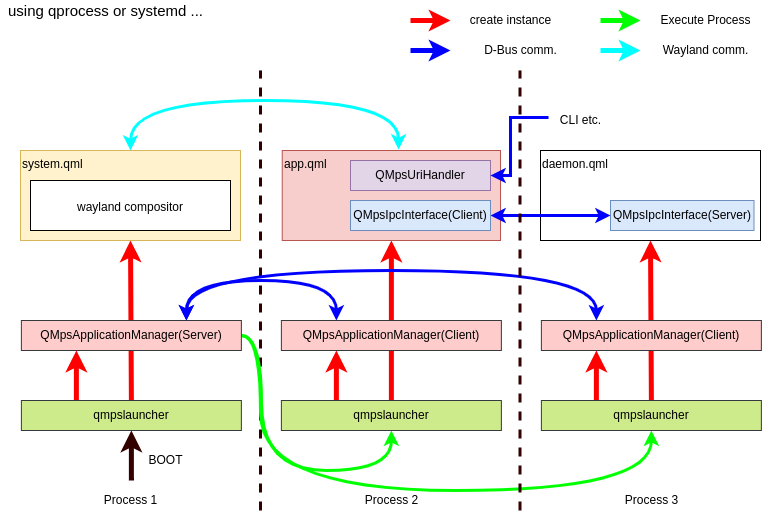

The diagram above was exported from draw.io. Its source (the exported page's mxGraphModel, read from the mxfile embedded in the PNG):
<mxGraphModel dx="1421" dy="904" grid="1" gridSize="10" guides="1" tooltips="1" connect="1" arrows="1" fold="1" page="1" pageScale="1" pageWidth="827" pageHeight="1169" math="0" shadow="0">
  <root>
    <mxCell id="0" />
    <mxCell id="1" parent="0" />
    <mxCell id="W1JjpeTyopUkcIqK6Z8f-99" value="" style="endArrow=none;dashed=1;html=1;rounded=0;fontSize=12;strokeColor=#330000;strokeWidth=3;fontStyle=1" edge="1" parent="1">
      <mxGeometry width="50" height="50" relative="1" as="geometry">
        <mxPoint x="260" y="530" as="sourcePoint" />
        <mxPoint x="260" y="90" as="targetPoint" />
      </mxGeometry>
    </mxCell>
    <mxCell id="W1JjpeTyopUkcIqK6Z8f-8" value="app.qml" style="rounded=0;whiteSpace=wrap;html=1;verticalAlign=top;align=left;fillColor=#f8cecc;strokeColor=#b85450;" vertex="1" parent="1">
      <mxGeometry x="281.75" y="170" width="218.25" height="90" as="geometry" />
    </mxCell>
    <mxCell id="W1JjpeTyopUkcIqK6Z8f-88" style="edgeStyle=orthogonalEdgeStyle;curved=1;rounded=0;orthogonalLoop=1;jettySize=auto;html=1;entryX=0.533;entryY=-0.011;entryDx=0;entryDy=0;entryPerimeter=0;fontSize=12;startArrow=classic;startFill=1;endArrow=classic;endFill=1;strokeColor=#00FFFF;strokeWidth=3;exitX=0.5;exitY=0;exitDx=0;exitDy=0;" edge="1" parent="1" source="W1JjpeTyopUkcIqK6Z8f-4" target="W1JjpeTyopUkcIqK6Z8f-8">
      <mxGeometry relative="1" as="geometry">
        <Array as="points">
          <mxPoint x="130" y="120" />
          <mxPoint x="398" y="120" />
        </Array>
      </mxGeometry>
    </mxCell>
    <mxCell id="W1JjpeTyopUkcIqK6Z8f-4" value="system.qml" style="rounded=0;whiteSpace=wrap;html=1;verticalAlign=top;align=left;fillColor=#fff2cc;strokeColor=#d6b656;" vertex="1" parent="1">
      <mxGeometry x="20" y="170" width="220" height="90" as="geometry" />
    </mxCell>
    <mxCell id="W1JjpeTyopUkcIqK6Z8f-3" value="daemon.qml" style="rounded=0;whiteSpace=wrap;html=1;verticalAlign=top;align=left;" vertex="1" parent="1">
      <mxGeometry x="540" y="170" width="220" height="90" as="geometry" />
    </mxCell>
    <mxCell id="W1JjpeTyopUkcIqK6Z8f-5" value="QMpsIpcInterface(Server)" style="rounded=0;whiteSpace=wrap;html=1;fillColor=#dae8fc;strokeColor=#6c8ebf;" vertex="1" parent="1">
      <mxGeometry x="610" y="220" width="143.5" height="30" as="geometry" />
    </mxCell>
    <mxCell id="W1JjpeTyopUkcIqK6Z8f-6" value="QMpsUriHandler" style="rounded=0;whiteSpace=wrap;html=1;fillColor=#e1d5e7;strokeColor=#9673a6;" vertex="1" parent="1">
      <mxGeometry x="350" y="180" width="140" height="30" as="geometry" />
    </mxCell>
    <mxCell id="W1JjpeTyopUkcIqK6Z8f-58" style="edgeStyle=orthogonalEdgeStyle;rounded=0;orthogonalLoop=1;jettySize=auto;html=1;fontSize=12;startArrow=classic;startFill=1;endArrow=classic;endFill=1;strokeColor=#0000FF;strokeWidth=3;" edge="1" parent="1" source="W1JjpeTyopUkcIqK6Z8f-9" target="W1JjpeTyopUkcIqK6Z8f-5">
      <mxGeometry relative="1" as="geometry" />
    </mxCell>
    <mxCell id="W1JjpeTyopUkcIqK6Z8f-9" value="QMpsIpcInterface(Client)" style="rounded=0;whiteSpace=wrap;html=1;fillColor=#dae8fc;strokeColor=#6c8ebf;" vertex="1" parent="1">
      <mxGeometry x="350" y="220" width="140" height="30" as="geometry" />
    </mxCell>
    <mxCell id="W1JjpeTyopUkcIqK6Z8f-25" value="" style="endArrow=classic;html=1;rounded=0;strokeColor=#FF0000;strokeWidth=5;" edge="1" parent="1">
      <mxGeometry width="50" height="50" relative="1" as="geometry">
        <mxPoint x="410" y="40" as="sourcePoint" />
        <mxPoint x="450" y="40" as="targetPoint" />
      </mxGeometry>
    </mxCell>
    <mxCell id="W1JjpeTyopUkcIqK6Z8f-26" value="" style="endArrow=classic;html=1;rounded=0;strokeColor=#0000FF;strokeWidth=5;" edge="1" parent="1">
      <mxGeometry width="50" height="50" relative="1" as="geometry">
        <mxPoint x="410" y="70" as="sourcePoint" />
        <mxPoint x="450" y="70" as="targetPoint" />
      </mxGeometry>
    </mxCell>
    <mxCell id="W1JjpeTyopUkcIqK6Z8f-28" value="create instance" style="text;html=1;align=center;verticalAlign=middle;resizable=0;points=[];autosize=1;strokeColor=none;fillColor=none;" vertex="1" parent="1">
      <mxGeometry x="460" y="30" width="100" height="20" as="geometry" />
    </mxCell>
    <mxCell id="W1JjpeTyopUkcIqK6Z8f-29" value="D-Bus comm." style="text;html=1;align=center;verticalAlign=middle;resizable=0;points=[];autosize=1;strokeColor=none;fillColor=none;" vertex="1" parent="1">
      <mxGeometry x="475" y="60" width="90" height="20" as="geometry" />
    </mxCell>
    <mxCell id="W1JjpeTyopUkcIqK6Z8f-39" value="using qprocess or systemd ..." style="text;html=1;align=center;verticalAlign=middle;resizable=0;points=[];autosize=1;strokeColor=none;fillColor=none;fontSize=15;" vertex="1" parent="1">
      <mxGeometry y="20" width="210" height="20" as="geometry" />
    </mxCell>
    <mxCell id="W1JjpeTyopUkcIqK6Z8f-40" value="&lt;font style=&quot;font-size: 12px;&quot;&gt;wayland compositor&lt;/font&gt;" style="rounded=0;whiteSpace=wrap;html=1;fontSize=15;" vertex="1" parent="1">
      <mxGeometry x="30" y="200" width="200" height="50" as="geometry" />
    </mxCell>
    <mxCell id="W1JjpeTyopUkcIqK6Z8f-54" style="rounded=0;orthogonalLoop=1;jettySize=auto;html=1;entryX=0.5;entryY=1;entryDx=0;entryDy=0;fontSize=12;startArrow=none;startFill=0;endArrow=classic;endFill=1;strokeColor=#FF0000;strokeWidth=5;exitX=0.5;exitY=0;exitDx=0;exitDy=0;" edge="1" parent="1" source="W1JjpeTyopUkcIqK6Z8f-46" target="W1JjpeTyopUkcIqK6Z8f-4">
      <mxGeometry relative="1" as="geometry" />
    </mxCell>
    <mxCell id="W1JjpeTyopUkcIqK6Z8f-97" style="edgeStyle=orthogonalEdgeStyle;curved=1;rounded=0;orthogonalLoop=1;jettySize=auto;html=1;entryX=0.5;entryY=1;entryDx=0;entryDy=0;fontSize=12;startArrow=none;startFill=0;endArrow=classic;endFill=1;strokeColor=#00FF00;strokeWidth=3;" edge="1" parent="1" source="W1JjpeTyopUkcIqK6Z8f-44" target="W1JjpeTyopUkcIqK6Z8f-49">
      <mxGeometry relative="1" as="geometry">
        <Array as="points">
          <mxPoint x="261" y="355" />
          <mxPoint x="261" y="490" />
          <mxPoint x="391" y="490" />
        </Array>
      </mxGeometry>
    </mxCell>
    <mxCell id="W1JjpeTyopUkcIqK6Z8f-98" style="edgeStyle=orthogonalEdgeStyle;curved=1;rounded=0;orthogonalLoop=1;jettySize=auto;html=1;entryX=0.5;entryY=1;entryDx=0;entryDy=0;fontSize=12;startArrow=none;startFill=0;endArrow=classic;endFill=1;strokeColor=#00FF00;strokeWidth=3;" edge="1" parent="1" source="W1JjpeTyopUkcIqK6Z8f-44" target="W1JjpeTyopUkcIqK6Z8f-52">
      <mxGeometry relative="1" as="geometry">
        <Array as="points">
          <mxPoint x="260" y="355" />
          <mxPoint x="260" y="510" />
          <mxPoint x="651" y="510" />
        </Array>
      </mxGeometry>
    </mxCell>
    <mxCell id="W1JjpeTyopUkcIqK6Z8f-44" value="QMpsApplicationManager(Server)" style="rounded=0;whiteSpace=wrap;html=1;fillColor=#ffcccc;strokeColor=#36393d;" vertex="1" parent="1">
      <mxGeometry x="20.88" y="340" width="220" height="30" as="geometry" />
    </mxCell>
    <mxCell id="W1JjpeTyopUkcIqK6Z8f-45" style="rounded=0;orthogonalLoop=1;jettySize=auto;html=1;entryX=0.25;entryY=1;entryDx=0;entryDy=0;startArrow=none;startFill=0;strokeWidth=5;fillColor=#e51400;strokeColor=#FF0000;exitX=0.25;exitY=0;exitDx=0;exitDy=0;" edge="1" parent="1" source="W1JjpeTyopUkcIqK6Z8f-46" target="W1JjpeTyopUkcIqK6Z8f-44">
      <mxGeometry relative="1" as="geometry" />
    </mxCell>
    <mxCell id="W1JjpeTyopUkcIqK6Z8f-90" style="edgeStyle=orthogonalEdgeStyle;curved=1;rounded=0;orthogonalLoop=1;jettySize=auto;html=1;fontSize=12;startArrow=classic;startFill=1;endArrow=none;endFill=0;strokeColor=#330000;strokeWidth=5;" edge="1" parent="1" source="W1JjpeTyopUkcIqK6Z8f-46">
      <mxGeometry relative="1" as="geometry">
        <mxPoint x="130.88" y="500" as="targetPoint" />
      </mxGeometry>
    </mxCell>
    <mxCell id="W1JjpeTyopUkcIqK6Z8f-46" value="qmpslauncher" style="rounded=0;whiteSpace=wrap;html=1;fillColor=#cdeb8b;strokeColor=#36393d;" vertex="1" parent="1">
      <mxGeometry x="20.88" y="420" width="220" height="30" as="geometry" />
    </mxCell>
    <mxCell id="W1JjpeTyopUkcIqK6Z8f-60" style="rounded=0;orthogonalLoop=1;jettySize=auto;html=1;entryX=0.5;entryY=1;entryDx=0;entryDy=0;fontSize=12;startArrow=none;startFill=0;endArrow=classic;endFill=1;strokeColor=#FF0000;strokeWidth=5;exitX=0.5;exitY=0;exitDx=0;exitDy=0;" edge="1" parent="1" source="W1JjpeTyopUkcIqK6Z8f-49" target="W1JjpeTyopUkcIqK6Z8f-8">
      <mxGeometry relative="1" as="geometry" />
    </mxCell>
    <mxCell id="W1JjpeTyopUkcIqK6Z8f-78" style="rounded=0;orthogonalLoop=1;jettySize=auto;html=1;entryX=0.25;entryY=1;entryDx=0;entryDy=0;fontSize=12;startArrow=none;startFill=0;endArrow=classic;endFill=1;strokeColor=#FF0000;strokeWidth=5;exitX=0.25;exitY=0;exitDx=0;exitDy=0;" edge="1" parent="1" source="W1JjpeTyopUkcIqK6Z8f-49" target="W1JjpeTyopUkcIqK6Z8f-72">
      <mxGeometry relative="1" as="geometry" />
    </mxCell>
    <mxCell id="W1JjpeTyopUkcIqK6Z8f-49" value="qmpslauncher" style="rounded=0;whiteSpace=wrap;html=1;fillColor=#cdeb8b;strokeColor=#36393d;" vertex="1" parent="1">
      <mxGeometry x="280.88" y="420" width="220" height="30" as="geometry" />
    </mxCell>
    <mxCell id="W1JjpeTyopUkcIqK6Z8f-63" style="rounded=0;orthogonalLoop=1;jettySize=auto;html=1;entryX=0.5;entryY=1;entryDx=0;entryDy=0;fontSize=12;startArrow=none;startFill=0;endArrow=classic;endFill=1;strokeColor=#FF0000;strokeWidth=5;exitX=0.5;exitY=0;exitDx=0;exitDy=0;" edge="1" parent="1" source="W1JjpeTyopUkcIqK6Z8f-52" target="W1JjpeTyopUkcIqK6Z8f-3">
      <mxGeometry relative="1" as="geometry" />
    </mxCell>
    <mxCell id="W1JjpeTyopUkcIqK6Z8f-77" style="rounded=0;orthogonalLoop=1;jettySize=auto;html=1;exitX=0.25;exitY=0;exitDx=0;exitDy=0;entryX=0.25;entryY=1;entryDx=0;entryDy=0;fontSize=12;startArrow=none;startFill=0;endArrow=classic;endFill=1;strokeColor=#FF0000;strokeWidth=5;" edge="1" parent="1" source="W1JjpeTyopUkcIqK6Z8f-52" target="W1JjpeTyopUkcIqK6Z8f-73">
      <mxGeometry relative="1" as="geometry" />
    </mxCell>
    <mxCell id="W1JjpeTyopUkcIqK6Z8f-52" value="qmpslauncher" style="rounded=0;whiteSpace=wrap;html=1;fillColor=#cdeb8b;strokeColor=#36393d;" vertex="1" parent="1">
      <mxGeometry x="540.88" y="420" width="220" height="30" as="geometry" />
    </mxCell>
    <mxCell id="W1JjpeTyopUkcIqK6Z8f-66" value="" style="endArrow=classic;html=1;rounded=0;strokeColor=#00FF00;strokeWidth=5;" edge="1" parent="1">
      <mxGeometry width="50" height="50" relative="1" as="geometry">
        <mxPoint x="600" y="40" as="sourcePoint" />
        <mxPoint x="640" y="40" as="targetPoint" />
      </mxGeometry>
    </mxCell>
    <mxCell id="W1JjpeTyopUkcIqK6Z8f-67" value="" style="endArrow=classic;html=1;rounded=0;strokeColor=#00FFFF;strokeWidth=5;" edge="1" parent="1">
      <mxGeometry width="50" height="50" relative="1" as="geometry">
        <mxPoint x="600" y="70" as="sourcePoint" />
        <mxPoint x="640" y="70" as="targetPoint" />
      </mxGeometry>
    </mxCell>
    <mxCell id="W1JjpeTyopUkcIqK6Z8f-68" value="Wayland comm." style="text;html=1;align=center;verticalAlign=middle;resizable=0;points=[];autosize=1;strokeColor=none;fillColor=none;fontSize=12;" vertex="1" parent="1">
      <mxGeometry x="655" y="60" width="100" height="20" as="geometry" />
    </mxCell>
    <mxCell id="W1JjpeTyopUkcIqK6Z8f-69" value="Execute Process" style="text;html=1;align=center;verticalAlign=middle;resizable=0;points=[];autosize=1;strokeColor=none;fillColor=none;fontSize=12;" vertex="1" parent="1">
      <mxGeometry x="650" y="30" width="110" height="20" as="geometry" />
    </mxCell>
    <mxCell id="W1JjpeTyopUkcIqK6Z8f-72" value="QMpsApplicationManager(Client)" style="rounded=0;whiteSpace=wrap;html=1;fillColor=#ffcccc;strokeColor=#36393d;" vertex="1" parent="1">
      <mxGeometry x="280.88" y="340" width="220" height="30" as="geometry" />
    </mxCell>
    <mxCell id="W1JjpeTyopUkcIqK6Z8f-73" value="QMpsApplicationManager(Client)" style="rounded=0;whiteSpace=wrap;html=1;fillColor=#ffcccc;strokeColor=#36393d;" vertex="1" parent="1">
      <mxGeometry x="540.88" y="340" width="220" height="30" as="geometry" />
    </mxCell>
    <mxCell id="W1JjpeTyopUkcIqK6Z8f-80" value="CLI etc." style="text;html=1;align=center;verticalAlign=middle;resizable=0;points=[];autosize=1;strokeColor=none;fillColor=none;fontSize=12;" vertex="1" parent="1">
      <mxGeometry x="550" y="130" width="60" height="20" as="geometry" />
    </mxCell>
    <mxCell id="W1JjpeTyopUkcIqK6Z8f-82" value="" style="endArrow=classic;startArrow=classic;html=1;rounded=0;fontSize=12;strokeColor=#0000FF;strokeWidth=3;exitX=0.75;exitY=0;exitDx=0;exitDy=0;edgeStyle=orthogonalEdgeStyle;curved=1;entryX=0.25;entryY=0;entryDx=0;entryDy=0;" edge="1" parent="1" source="W1JjpeTyopUkcIqK6Z8f-44" target="W1JjpeTyopUkcIqK6Z8f-72">
      <mxGeometry width="50" height="50" relative="1" as="geometry">
        <mxPoint x="390.88" y="360" as="sourcePoint" />
        <mxPoint x="440.88" y="310" as="targetPoint" />
        <Array as="points">
          <mxPoint x="185.88" y="300" />
          <mxPoint x="335.88" y="300" />
        </Array>
      </mxGeometry>
    </mxCell>
    <mxCell id="W1JjpeTyopUkcIqK6Z8f-83" value="" style="endArrow=classic;startArrow=classic;html=1;rounded=0;fontSize=12;strokeColor=#0000FF;strokeWidth=3;curved=1;exitX=0.75;exitY=0;exitDx=0;exitDy=0;entryX=0.25;entryY=0;entryDx=0;entryDy=0;edgeStyle=orthogonalEdgeStyle;" edge="1" parent="1" source="W1JjpeTyopUkcIqK6Z8f-44" target="W1JjpeTyopUkcIqK6Z8f-73">
      <mxGeometry width="50" height="50" relative="1" as="geometry">
        <mxPoint x="390.88" y="360" as="sourcePoint" />
        <mxPoint x="440.88" y="310" as="targetPoint" />
        <Array as="points">
          <mxPoint x="185.88" y="290" />
          <mxPoint x="595.88" y="290" />
        </Array>
      </mxGeometry>
    </mxCell>
    <mxCell id="W1JjpeTyopUkcIqK6Z8f-92" value="BOOT" style="text;html=1;align=center;verticalAlign=middle;resizable=0;points=[];autosize=1;strokeColor=none;fillColor=none;fontSize=12;" vertex="1" parent="1">
      <mxGeometry x="140" y="470" width="50" height="20" as="geometry" />
    </mxCell>
    <mxCell id="W1JjpeTyopUkcIqK6Z8f-93" value="" style="endArrow=classic;html=1;rounded=0;fontSize=12;strokeColor=#0000FF;strokeWidth=3;entryX=1;entryY=0.5;entryDx=0;entryDy=0;exitX=-0.033;exitY=0.35;exitDx=0;exitDy=0;exitPerimeter=0;edgeStyle=orthogonalEdgeStyle;" edge="1" parent="1" source="W1JjpeTyopUkcIqK6Z8f-80" target="W1JjpeTyopUkcIqK6Z8f-6">
      <mxGeometry width="50" height="50" relative="1" as="geometry">
        <mxPoint x="390" y="380" as="sourcePoint" />
        <mxPoint x="440" y="330" as="targetPoint" />
        <Array as="points">
          <mxPoint x="510" y="137" />
          <mxPoint x="510" y="195" />
        </Array>
      </mxGeometry>
    </mxCell>
    <mxCell id="W1JjpeTyopUkcIqK6Z8f-101" value="" style="endArrow=none;dashed=1;html=1;rounded=0;fontSize=12;strokeColor=#330000;strokeWidth=3;fontStyle=1" edge="1" parent="1">
      <mxGeometry width="50" height="50" relative="1" as="geometry">
        <mxPoint x="519.5" y="530" as="sourcePoint" />
        <mxPoint x="519.5" y="90" as="targetPoint" />
      </mxGeometry>
    </mxCell>
    <mxCell id="W1JjpeTyopUkcIqK6Z8f-102" value="Process 1" style="text;html=1;align=center;verticalAlign=middle;resizable=0;points=[];autosize=1;strokeColor=none;fillColor=none;fontSize=12;" vertex="1" parent="1">
      <mxGeometry x="95" y="510" width="70" height="20" as="geometry" />
    </mxCell>
    <mxCell id="W1JjpeTyopUkcIqK6Z8f-103" value="Process 2" style="text;html=1;align=center;verticalAlign=middle;resizable=0;points=[];autosize=1;strokeColor=none;fillColor=none;fontSize=12;" vertex="1" parent="1">
      <mxGeometry x="355.88" y="510" width="70" height="20" as="geometry" />
    </mxCell>
    <mxCell id="W1JjpeTyopUkcIqK6Z8f-104" value="Process 3" style="text;html=1;align=center;verticalAlign=middle;resizable=0;points=[];autosize=1;strokeColor=none;fillColor=none;fontSize=12;" vertex="1" parent="1">
      <mxGeometry x="615.88" y="510" width="70" height="20" as="geometry" />
    </mxCell>
  </root>
</mxGraphModel>